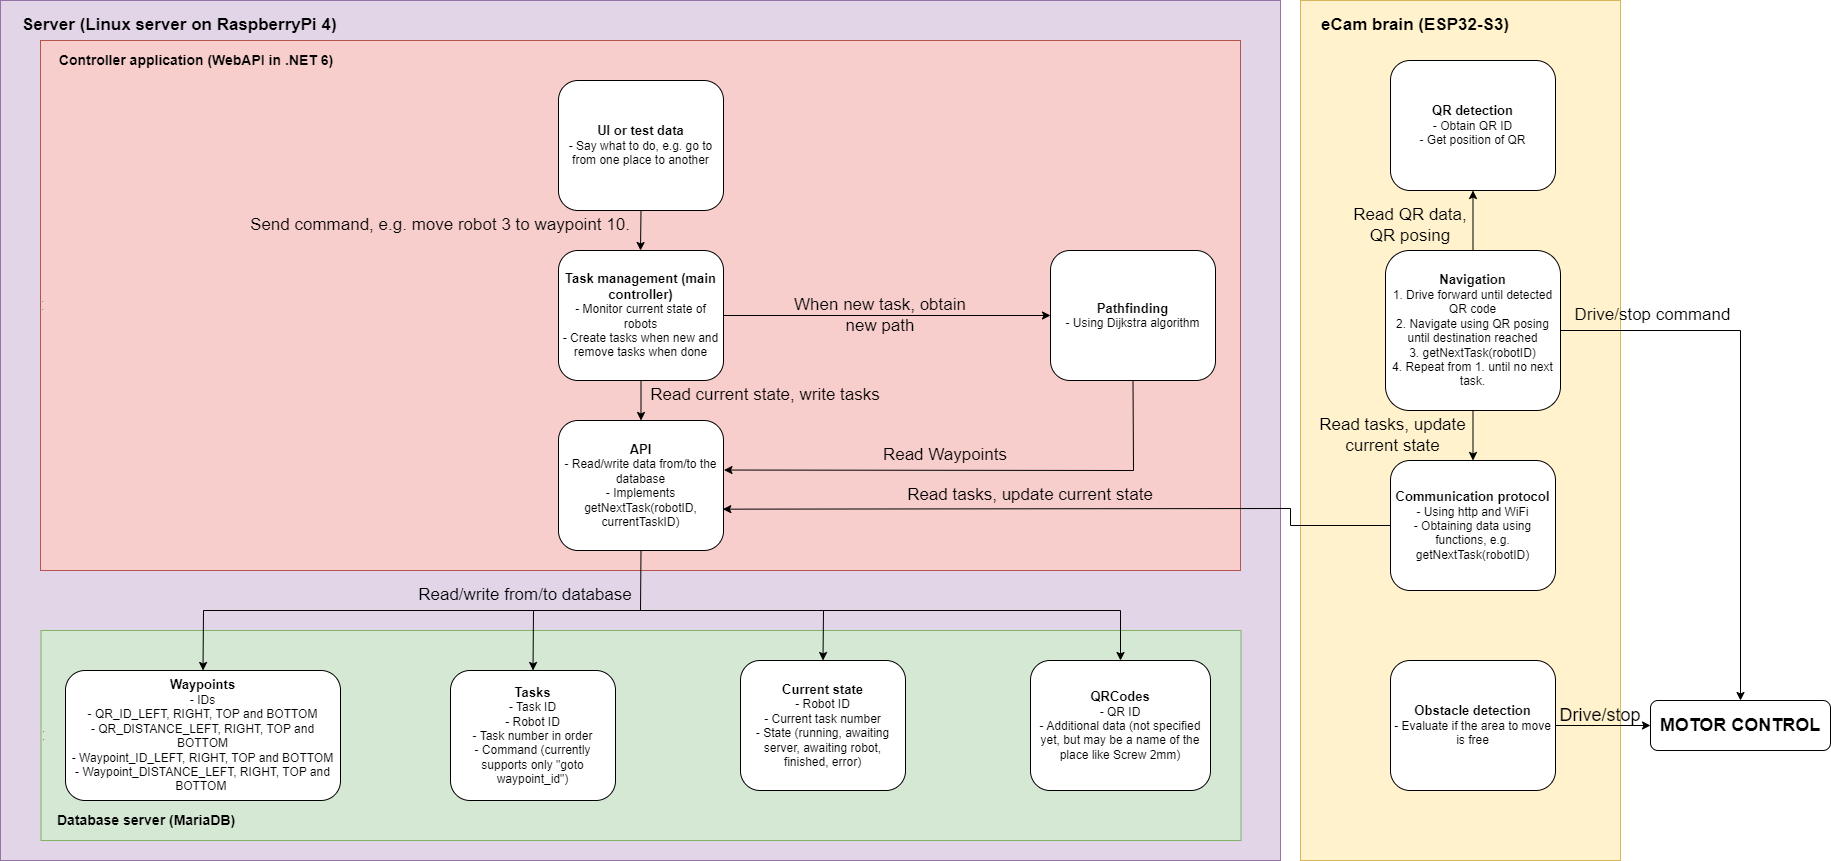

The diagram above was exported from draw.io. Its source (the exported page's mxGraphModel, read from the mxfile embedded in the PNG):
<mxGraphModel dx="1530" dy="893" grid="1" gridSize="10" guides="1" tooltips="1" connect="1" arrows="1" fold="1" page="1" pageScale="1" pageWidth="1600" pageHeight="900" math="0" shadow="0">
  <root>
    <mxCell id="0" />
    <mxCell id="1" parent="0" />
    <mxCell id="-oXTk2dZAh5NyU0ZeF32-9" value="" style="rounded=0;whiteSpace=wrap;html=1;fontSize=14;fillColor=#e1d5e7;strokeColor=#9673a6;" parent="1" vertex="1">
      <mxGeometry x="20" y="30" width="1280" height="860" as="geometry" />
    </mxCell>
    <mxCell id="-oXTk2dZAh5NyU0ZeF32-1" value="&lt;hr&gt;&lt;hr&gt;" style="rounded=0;whiteSpace=wrap;html=1;fillColor=#d5e8d4;strokeColor=#82b366;align=left;" parent="1" vertex="1">
      <mxGeometry x="60.5" y="660" width="1200" height="210" as="geometry" />
    </mxCell>
    <mxCell id="-oXTk2dZAh5NyU0ZeF32-3" value="&lt;font style=&quot;font-size: 14px;&quot;&gt;&lt;b style=&quot;&quot;&gt;Database server (MariaDB)&lt;/b&gt;&lt;/font&gt;" style="text;html=1;strokeColor=none;fillColor=none;align=center;verticalAlign=middle;whiteSpace=wrap;rounded=0;" parent="1" vertex="1">
      <mxGeometry x="60.5" y="830" width="210" height="40" as="geometry" />
    </mxCell>
    <mxCell id="-oXTk2dZAh5NyU0ZeF32-4" value="&lt;font style=&quot;font-size: 13px;&quot;&gt;&lt;b&gt;Waypoints&lt;/b&gt;&lt;/font&gt;&lt;br&gt;- IDs&lt;br&gt;- QR_ID_LEFT, RIGHT, TOP and BOTTOM&lt;br&gt;- QR_DISTANCE_LEFT, RIGHT, TOP and BOTTOM&lt;br&gt;- Waypoint_ID_LEFT, RIGHT, TOP and BOTTOM&lt;br&gt;- Waypoint_DISTANCE_LEFT, RIGHT, TOP and BOTTOM&amp;nbsp;" style="rounded=1;whiteSpace=wrap;html=1;" parent="1" vertex="1">
      <mxGeometry x="85" y="700" width="275" height="130" as="geometry" />
    </mxCell>
    <mxCell id="-oXTk2dZAh5NyU0ZeF32-5" value="&lt;font style=&quot;font-size: 13px;&quot;&gt;&lt;b&gt;Tasks&lt;br&gt;&lt;/b&gt;&lt;/font&gt;- Task ID&lt;br&gt;- Robot ID&lt;br&gt;- Task number in order&lt;br&gt;- Command (currently supports only &quot;goto waypoint_id&quot;)" style="rounded=1;whiteSpace=wrap;html=1;" parent="1" vertex="1">
      <mxGeometry x="470" y="700" width="165" height="130" as="geometry" />
    </mxCell>
    <mxCell id="-oXTk2dZAh5NyU0ZeF32-6" value="&lt;font style=&quot;font-size: 13px;&quot;&gt;&lt;b&gt;Current state&lt;/b&gt;&lt;/font&gt;&lt;br&gt;- Robot ID&lt;br&gt;- Current task number&lt;br&gt;- State (running, awaiting server, awaiting robot, finished, error)" style="rounded=1;whiteSpace=wrap;html=1;" parent="1" vertex="1">
      <mxGeometry x="760" y="690" width="165" height="130" as="geometry" />
    </mxCell>
    <mxCell id="-oXTk2dZAh5NyU0ZeF32-10" value="&lt;font size=&quot;1&quot; style=&quot;&quot;&gt;&lt;b style=&quot;font-size: 17px;&quot;&gt;Server (Linux server on RaspberryPi 4)&lt;br&gt;&lt;/b&gt;&lt;/font&gt;" style="text;html=1;strokeColor=none;fillColor=none;align=left;verticalAlign=middle;whiteSpace=wrap;rounded=0;" parent="1" vertex="1">
      <mxGeometry x="40" y="30" width="320" height="50" as="geometry" />
    </mxCell>
    <mxCell id="-oXTk2dZAh5NyU0ZeF32-11" value="&lt;hr&gt;&lt;hr&gt;" style="rounded=0;whiteSpace=wrap;html=1;fillColor=#f8cecc;strokeColor=#b85450;align=left;" parent="1" vertex="1">
      <mxGeometry x="60" y="70" width="1200" height="530" as="geometry" />
    </mxCell>
    <mxCell id="-oXTk2dZAh5NyU0ZeF32-12" value="&lt;font style=&quot;font-size: 14px;&quot;&gt;&lt;b style=&quot;&quot;&gt;Controller application (WebAPI in .NET 6)&lt;/b&gt;&lt;/font&gt;" style="text;html=1;strokeColor=none;fillColor=none;align=center;verticalAlign=middle;whiteSpace=wrap;rounded=0;" parent="1" vertex="1">
      <mxGeometry x="60.5" y="70" width="310" height="40" as="geometry" />
    </mxCell>
    <mxCell id="-oXTk2dZAh5NyU0ZeF32-13" value="&lt;font style=&quot;font-size: 13px;&quot;&gt;&lt;b&gt;API&lt;/b&gt;&lt;/font&gt;&lt;br&gt;- Read/write data from/to the database&lt;br&gt;- Implements getNextTask(robotID, currentTaskID)" style="rounded=1;whiteSpace=wrap;html=1;" parent="1" vertex="1">
      <mxGeometry x="578" y="450" width="165" height="130" as="geometry" />
    </mxCell>
    <mxCell id="-oXTk2dZAh5NyU0ZeF32-15" value="&lt;font style=&quot;font-size: 13px;&quot;&gt;&lt;b&gt;Pathfinding&lt;/b&gt;&lt;/font&gt;&lt;br&gt;- Using Dijkstra algorithm" style="rounded=1;whiteSpace=wrap;html=1;" parent="1" vertex="1">
      <mxGeometry x="1070" y="280" width="165" height="130" as="geometry" />
    </mxCell>
    <mxCell id="-oXTk2dZAh5NyU0ZeF32-18" value="" style="rounded=0;whiteSpace=wrap;html=1;fontSize=14;fillColor=#fff2cc;strokeColor=#d6b656;" parent="1" vertex="1">
      <mxGeometry x="1320" y="30" width="320" height="860" as="geometry" />
    </mxCell>
    <mxCell id="-oXTk2dZAh5NyU0ZeF32-19" value="&lt;div style=&quot;&quot;&gt;&lt;b style=&quot;background-color: initial; font-size: 17px;&quot;&gt;eCam brain (ESP32-S3)&lt;/b&gt;&lt;/div&gt;" style="text;html=1;strokeColor=none;fillColor=none;align=center;verticalAlign=middle;whiteSpace=wrap;rounded=0;" parent="1" vertex="1">
      <mxGeometry x="1320" y="30" width="230" height="50" as="geometry" />
    </mxCell>
    <mxCell id="-oXTk2dZAh5NyU0ZeF32-24" value="" style="endArrow=classic;html=1;rounded=0;fontSize=17;fontColor=#000000;entryX=0.5;entryY=0;entryDx=0;entryDy=0;" parent="1" target="-oXTk2dZAh5NyU0ZeF32-6" edge="1">
      <mxGeometry width="50" height="50" relative="1" as="geometry">
        <mxPoint x="550" y="640" as="sourcePoint" />
        <mxPoint x="900" y="470" as="targetPoint" />
        <Array as="points">
          <mxPoint x="843" y="640" />
        </Array>
      </mxGeometry>
    </mxCell>
    <mxCell id="-oXTk2dZAh5NyU0ZeF32-27" value="" style="endArrow=classic;html=1;rounded=0;fontSize=17;fontColor=#000000;entryX=0.5;entryY=0;entryDx=0;entryDy=0;" parent="1" target="-oXTk2dZAh5NyU0ZeF32-28" edge="1">
      <mxGeometry width="50" height="50" relative="1" as="geometry">
        <mxPoint x="840" y="640" as="sourcePoint" />
        <mxPoint x="1132.5" y="690" as="targetPoint" />
        <Array as="points">
          <mxPoint x="1140" y="640" />
        </Array>
      </mxGeometry>
    </mxCell>
    <mxCell id="-oXTk2dZAh5NyU0ZeF32-28" value="&lt;font style=&quot;font-size: 13px;&quot;&gt;&lt;b&gt;QRCodes&lt;/b&gt;&lt;/font&gt;&lt;br&gt;- QR ID&lt;br&gt;- Additional data (not specified yet, but may be a name of the place like Screw 2mm)" style="rounded=1;whiteSpace=wrap;html=1;" parent="1" vertex="1">
      <mxGeometry x="1050" y="690" width="180" height="130" as="geometry" />
    </mxCell>
    <mxCell id="-oXTk2dZAh5NyU0ZeF32-34" value="" style="endArrow=classic;html=1;rounded=0;fontSize=17;fontColor=#000000;entryX=0.5;entryY=0;entryDx=0;entryDy=0;" parent="1" target="-oXTk2dZAh5NyU0ZeF32-5" edge="1">
      <mxGeometry width="50" height="50" relative="1" as="geometry">
        <mxPoint x="553" y="640" as="sourcePoint" />
        <mxPoint x="460" y="690" as="targetPoint" />
      </mxGeometry>
    </mxCell>
    <mxCell id="-oXTk2dZAh5NyU0ZeF32-35" value="" style="endArrow=classic;html=1;rounded=0;fontSize=17;fontColor=#000000;entryX=0.5;entryY=0;entryDx=0;entryDy=0;" parent="1" target="-oXTk2dZAh5NyU0ZeF32-4" edge="1">
      <mxGeometry width="50" height="50" relative="1" as="geometry">
        <mxPoint x="560" y="640" as="sourcePoint" />
        <mxPoint x="490" y="840" as="targetPoint" />
        <Array as="points">
          <mxPoint x="223" y="640" />
        </Array>
      </mxGeometry>
    </mxCell>
    <mxCell id="-oXTk2dZAh5NyU0ZeF32-36" value="" style="endArrow=none;html=1;rounded=0;fontSize=17;fontColor=#000000;exitX=0.5;exitY=1;exitDx=0;exitDy=0;" parent="1" source="-oXTk2dZAh5NyU0ZeF32-13" edge="1">
      <mxGeometry width="50" height="50" relative="1" as="geometry">
        <mxPoint x="500" y="540" as="sourcePoint" />
        <mxPoint x="660" y="640" as="targetPoint" />
      </mxGeometry>
    </mxCell>
    <mxCell id="-oXTk2dZAh5NyU0ZeF32-37" value="&lt;span style=&quot;font-size: 13px;&quot;&gt;&lt;b&gt;UI or test data&lt;/b&gt;&lt;/span&gt;&lt;br&gt;- Say what to do, e.g. go to from one place to another" style="rounded=1;whiteSpace=wrap;html=1;" parent="1" vertex="1">
      <mxGeometry x="578" y="110" width="165" height="130" as="geometry" />
    </mxCell>
    <mxCell id="-oXTk2dZAh5NyU0ZeF32-39" value="&lt;b style=&quot;font-size: 13px;&quot;&gt;Task management (main controller)&lt;/b&gt;&lt;br&gt;- Monitor current state of robots&lt;br&gt;- Create tasks when new and remove tasks when done" style="rounded=1;whiteSpace=wrap;html=1;" parent="1" vertex="1">
      <mxGeometry x="578" y="280" width="165" height="130" as="geometry" />
    </mxCell>
    <mxCell id="-oXTk2dZAh5NyU0ZeF32-40" value="" style="endArrow=classic;html=1;rounded=0;fontSize=17;fontColor=#000000;exitX=0.5;exitY=1;exitDx=0;exitDy=0;" parent="1" source="-oXTk2dZAh5NyU0ZeF32-37" edge="1">
      <mxGeometry width="50" height="50" relative="1" as="geometry">
        <mxPoint x="610" y="450" as="sourcePoint" />
        <mxPoint x="660" y="280" as="targetPoint" />
      </mxGeometry>
    </mxCell>
    <mxCell id="-oXTk2dZAh5NyU0ZeF32-41" value="" style="endArrow=classic;html=1;rounded=0;fontSize=17;fontColor=#000000;exitX=0.5;exitY=1;exitDx=0;exitDy=0;entryX=0.5;entryY=0;entryDx=0;entryDy=0;" parent="1" source="-oXTk2dZAh5NyU0ZeF32-39" target="-oXTk2dZAh5NyU0ZeF32-13" edge="1">
      <mxGeometry width="50" height="50" relative="1" as="geometry">
        <mxPoint x="817.5" y="450" as="sourcePoint" />
        <mxPoint x="867.5" y="400" as="targetPoint" />
      </mxGeometry>
    </mxCell>
    <mxCell id="-oXTk2dZAh5NyU0ZeF32-45" value="Read current state, write tasks" style="text;html=1;strokeColor=none;fillColor=none;align=center;verticalAlign=middle;whiteSpace=wrap;rounded=0;fontSize=17;fontColor=#000000;" parent="1" vertex="1">
      <mxGeometry x="660" y="410" width="250" height="30" as="geometry" />
    </mxCell>
    <mxCell id="-oXTk2dZAh5NyU0ZeF32-46" value="When new task, obtain new path" style="text;html=1;strokeColor=none;fillColor=none;align=center;verticalAlign=middle;whiteSpace=wrap;rounded=0;fontSize=17;fontColor=#000000;" parent="1" vertex="1">
      <mxGeometry x="800" y="330" width="200" height="30" as="geometry" />
    </mxCell>
    <mxCell id="-oXTk2dZAh5NyU0ZeF32-50" value="&lt;font style=&quot;font-size: 13px;&quot;&gt;&lt;b&gt;Communication protocol&lt;/b&gt;&lt;/font&gt;&lt;br&gt;- Using http and WiFi&lt;br&gt;- Obtaining data using functions, e.g. getNextTask(robotID)" style="rounded=1;whiteSpace=wrap;html=1;" parent="1" vertex="1">
      <mxGeometry x="1410" y="490" width="165" height="130" as="geometry" />
    </mxCell>
    <mxCell id="-oXTk2dZAh5NyU0ZeF32-52" value="" style="endArrow=classic;html=1;rounded=0;fontSize=17;fontColor=#000000;exitX=0;exitY=0.5;exitDx=0;exitDy=0;entryX=0.996;entryY=0.682;entryDx=0;entryDy=0;entryPerimeter=0;" parent="1" source="-oXTk2dZAh5NyU0ZeF32-50" target="-oXTk2dZAh5NyU0ZeF32-13" edge="1">
      <mxGeometry width="50" height="50" relative="1" as="geometry">
        <mxPoint x="1180" y="470" as="sourcePoint" />
        <mxPoint x="1230" y="420" as="targetPoint" />
        <Array as="points">
          <mxPoint x="1310" y="555" />
          <mxPoint x="1310" y="538" />
        </Array>
      </mxGeometry>
    </mxCell>
    <mxCell id="-oXTk2dZAh5NyU0ZeF32-53" value="Read tasks, update current state" style="text;html=1;strokeColor=none;fillColor=none;align=center;verticalAlign=middle;whiteSpace=wrap;rounded=0;fontSize=17;fontColor=#000000;" parent="1" vertex="1">
      <mxGeometry x="925" y="510" width="250" height="30" as="geometry" />
    </mxCell>
    <mxCell id="-oXTk2dZAh5NyU0ZeF32-54" value="&lt;font style=&quot;font-size: 13px;&quot;&gt;&lt;b&gt;Navigation&lt;/b&gt;&lt;/font&gt;&lt;br&gt;1. Drive forward until detected QR code&lt;br&gt;2. Navigate using QR posing until destination reached&lt;br&gt;3. getNextTask(robotID)&lt;br&gt;4. Repeat from 1. until no next task." style="rounded=1;whiteSpace=wrap;html=1;" parent="1" vertex="1">
      <mxGeometry x="1405" y="280" width="175" height="160" as="geometry" />
    </mxCell>
    <mxCell id="-oXTk2dZAh5NyU0ZeF32-57" value="&lt;font style=&quot;font-size: 13px;&quot;&gt;&lt;b&gt;QR detection&lt;/b&gt;&lt;/font&gt;&lt;br&gt;- Obtain QR ID&lt;br&gt;- Get position of QR" style="rounded=1;whiteSpace=wrap;html=1;" parent="1" vertex="1">
      <mxGeometry x="1410" y="90" width="165" height="130" as="geometry" />
    </mxCell>
    <mxCell id="-oXTk2dZAh5NyU0ZeF32-59" value="" style="endArrow=classic;html=1;rounded=0;fontSize=17;fontColor=#000000;exitX=0.5;exitY=0;exitDx=0;exitDy=0;" parent="1" source="-oXTk2dZAh5NyU0ZeF32-54" target="-oXTk2dZAh5NyU0ZeF32-57" edge="1">
      <mxGeometry width="50" height="50" relative="1" as="geometry">
        <mxPoint x="1570" y="270" as="sourcePoint" />
        <mxPoint x="1620" y="220" as="targetPoint" />
      </mxGeometry>
    </mxCell>
    <mxCell id="-oXTk2dZAh5NyU0ZeF32-60" value="" style="endArrow=classic;html=1;rounded=0;fontSize=17;fontColor=#000000;exitX=0.5;exitY=1;exitDx=0;exitDy=0;entryX=0.5;entryY=0;entryDx=0;entryDy=0;" parent="1" source="-oXTk2dZAh5NyU0ZeF32-54" target="-oXTk2dZAh5NyU0ZeF32-50" edge="1">
      <mxGeometry width="50" height="50" relative="1" as="geometry">
        <mxPoint x="1570" y="270" as="sourcePoint" />
        <mxPoint x="1620" y="220" as="targetPoint" />
      </mxGeometry>
    </mxCell>
    <mxCell id="-oXTk2dZAh5NyU0ZeF32-62" value="Read QR data, QR posing" style="text;html=1;strokeColor=none;fillColor=none;align=center;verticalAlign=middle;whiteSpace=wrap;rounded=0;fontSize=17;fontColor=#000000;" parent="1" vertex="1">
      <mxGeometry x="1365" y="240" width="130" height="30" as="geometry" />
    </mxCell>
    <mxCell id="-oXTk2dZAh5NyU0ZeF32-63" value="Read tasks, update current state" style="text;html=1;strokeColor=none;fillColor=none;align=center;verticalAlign=middle;whiteSpace=wrap;rounded=0;fontSize=17;fontColor=#000000;" parent="1" vertex="1">
      <mxGeometry x="1330" y="450" width="165" height="30" as="geometry" />
    </mxCell>
    <mxCell id="-oXTk2dZAh5NyU0ZeF32-67" value="Read/write from/to database" style="text;html=1;strokeColor=none;fillColor=none;align=center;verticalAlign=middle;whiteSpace=wrap;rounded=0;fontSize=17;fontColor=#000000;" parent="1" vertex="1">
      <mxGeometry x="420" y="610" width="250" height="30" as="geometry" />
    </mxCell>
    <mxCell id="-oXTk2dZAh5NyU0ZeF32-68" value="Send command, e.g. move robot 3 to waypoint 10." style="text;html=1;strokeColor=none;fillColor=none;align=center;verticalAlign=middle;whiteSpace=wrap;rounded=0;fontSize=17;fontColor=#000000;" parent="1" vertex="1">
      <mxGeometry x="260" y="240" width="400" height="30" as="geometry" />
    </mxCell>
    <mxCell id="-oXTk2dZAh5NyU0ZeF32-70" value="&lt;span style=&quot;font-size: 13px;&quot;&gt;&lt;b&gt;Obstacle detection&lt;br&gt;&lt;/b&gt;&lt;/span&gt;- Evaluate if the area to move is free" style="rounded=1;whiteSpace=wrap;html=1;" parent="1" vertex="1">
      <mxGeometry x="1410" y="690" width="165" height="130" as="geometry" />
    </mxCell>
    <mxCell id="-oXTk2dZAh5NyU0ZeF32-72" value="&lt;b style=&quot;&quot;&gt;&lt;font style=&quot;font-size: 18px;&quot;&gt;MOTOR CONTROL&lt;/font&gt;&lt;/b&gt;" style="rounded=1;whiteSpace=wrap;html=1;" parent="1" vertex="1">
      <mxGeometry x="1670" y="730" width="180" height="50" as="geometry" />
    </mxCell>
    <mxCell id="-oXTk2dZAh5NyU0ZeF32-73" value="" style="endArrow=classic;html=1;rounded=0;fontSize=18;fontColor=#000000;exitX=1;exitY=0.5;exitDx=0;exitDy=0;entryX=0;entryY=0.5;entryDx=0;entryDy=0;" parent="1" source="-oXTk2dZAh5NyU0ZeF32-70" target="-oXTk2dZAh5NyU0ZeF32-72" edge="1">
      <mxGeometry width="50" height="50" relative="1" as="geometry">
        <mxPoint x="1360" y="540" as="sourcePoint" />
        <mxPoint x="1410" y="490" as="targetPoint" />
      </mxGeometry>
    </mxCell>
    <mxCell id="-oXTk2dZAh5NyU0ZeF32-75" value="Drive/stop" style="text;html=1;strokeColor=none;fillColor=none;align=center;verticalAlign=middle;whiteSpace=wrap;rounded=0;fontSize=18;fontColor=#000000;" parent="1" vertex="1">
      <mxGeometry x="1540" y="730" width="160" height="30" as="geometry" />
    </mxCell>
    <mxCell id="-oXTk2dZAh5NyU0ZeF32-76" value="" style="endArrow=classic;html=1;rounded=0;fontSize=18;fontColor=#000000;exitX=1;exitY=0.5;exitDx=0;exitDy=0;entryX=0.5;entryY=0;entryDx=0;entryDy=0;" parent="1" source="-oXTk2dZAh5NyU0ZeF32-54" target="-oXTk2dZAh5NyU0ZeF32-72" edge="1">
      <mxGeometry width="50" height="50" relative="1" as="geometry">
        <mxPoint x="1370" y="510" as="sourcePoint" />
        <mxPoint x="1420" y="460" as="targetPoint" />
        <Array as="points">
          <mxPoint x="1760" y="360" />
        </Array>
      </mxGeometry>
    </mxCell>
    <mxCell id="-oXTk2dZAh5NyU0ZeF32-78" value="Drive/stop command" style="text;html=1;strokeColor=none;fillColor=none;align=center;verticalAlign=middle;whiteSpace=wrap;rounded=0;fontSize=17;fontColor=#000000;" parent="1" vertex="1">
      <mxGeometry x="1590" y="330" width="165" height="30" as="geometry" />
    </mxCell>
    <mxCell id="-oXTk2dZAh5NyU0ZeF32-80" value="" style="endArrow=classic;html=1;rounded=0;fontSize=17;fontColor=#000000;exitX=1;exitY=0.5;exitDx=0;exitDy=0;entryX=0;entryY=0.5;entryDx=0;entryDy=0;" parent="1" source="-oXTk2dZAh5NyU0ZeF32-39" target="-oXTk2dZAh5NyU0ZeF32-15" edge="1">
      <mxGeometry width="50" height="50" relative="1" as="geometry">
        <mxPoint x="1060" y="355" as="sourcePoint" />
        <mxPoint x="940" y="345" as="targetPoint" />
      </mxGeometry>
    </mxCell>
    <mxCell id="-oXTk2dZAh5NyU0ZeF32-83" value="" style="endArrow=classic;html=1;rounded=0;fontSize=18;fontColor=#000000;exitX=0.5;exitY=1;exitDx=0;exitDy=0;entryX=1.003;entryY=0.381;entryDx=0;entryDy=0;entryPerimeter=0;" parent="1" source="-oXTk2dZAh5NyU0ZeF32-15" target="-oXTk2dZAh5NyU0ZeF32-13" edge="1">
      <mxGeometry width="50" height="50" relative="1" as="geometry">
        <mxPoint x="740" y="500" as="sourcePoint" />
        <mxPoint x="790" y="450" as="targetPoint" />
        <Array as="points">
          <mxPoint x="1153" y="500" />
        </Array>
      </mxGeometry>
    </mxCell>
    <mxCell id="-oXTk2dZAh5NyU0ZeF32-84" value="Read Waypoints" style="text;html=1;strokeColor=none;fillColor=none;align=center;verticalAlign=middle;whiteSpace=wrap;rounded=0;fontSize=17;fontColor=#000000;" parent="1" vertex="1">
      <mxGeometry x="840" y="470" width="250" height="30" as="geometry" />
    </mxCell>
  </root>
</mxGraphModel>